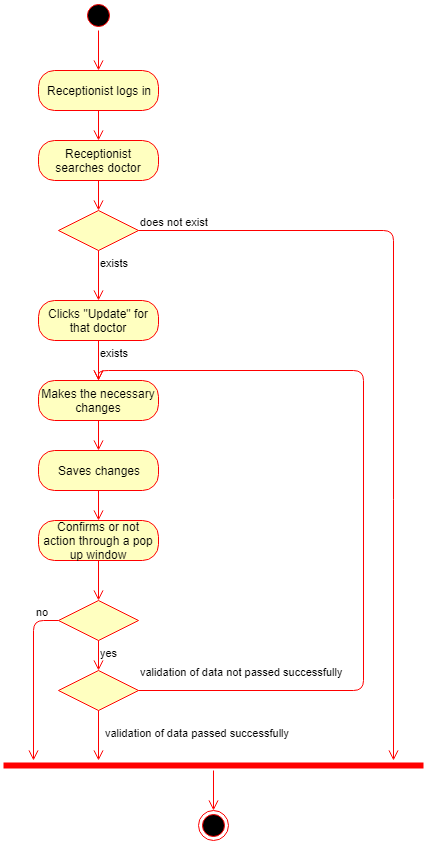

The diagram above was exported from draw.io. Its source (the exported page's mxGraphModel, read from the mxfile embedded in the PNG):
<mxGraphModel dx="872" dy="408" grid="1" gridSize="10" guides="1" tooltips="1" connect="1" arrows="1" fold="1" page="1" pageScale="1" pageWidth="850" pageHeight="1100" background="#ffffff" math="0" shadow="0">
  <root>
    <mxCell id="0" />
    <mxCell id="1" parent="0" />
    <mxCell id="65" value="" style="ellipse;html=1;shape=startState;fillColor=#000000;strokeColor=#ff0000;" vertex="1" parent="1">
      <mxGeometry x="310" width="30" height="30" as="geometry" />
    </mxCell>
    <mxCell id="66" value="" style="edgeStyle=orthogonalEdgeStyle;html=1;verticalAlign=bottom;endArrow=open;endSize=8;strokeColor=#ff0000;entryX=0.5;entryY=0;" edge="1" source="65" target="67" parent="1">
      <mxGeometry relative="1" as="geometry">
        <mxPoint x="325" y="70" as="targetPoint" />
      </mxGeometry>
    </mxCell>
    <mxCell id="67" value="Receptionist logs in" style="rounded=1;whiteSpace=wrap;html=1;arcSize=40;fillColor=#ffffc0;strokeColor=#ff0000;" vertex="1" parent="1">
      <mxGeometry x="265" y="70" width="120" height="40" as="geometry" />
    </mxCell>
    <mxCell id="68" value="" style="edgeStyle=orthogonalEdgeStyle;html=1;verticalAlign=bottom;endArrow=open;endSize=8;strokeColor=#ff0000;entryX=0.5;entryY=0;" edge="1" source="67" target="69" parent="1">
      <mxGeometry relative="1" as="geometry">
        <mxPoint x="325" y="160" as="targetPoint" />
      </mxGeometry>
    </mxCell>
    <mxCell id="69" value="Receptionist searches doctor" style="rounded=1;whiteSpace=wrap;html=1;arcSize=40;fillColor=#ffffc0;strokeColor=#ff0000;" vertex="1" parent="1">
      <mxGeometry x="265" y="140" width="120" height="40" as="geometry" />
    </mxCell>
    <mxCell id="70" value="" style="edgeStyle=orthogonalEdgeStyle;html=1;verticalAlign=bottom;endArrow=open;endSize=8;strokeColor=#ff0000;entryX=0.5;entryY=0;" edge="1" source="69" target="71" parent="1">
      <mxGeometry relative="1" as="geometry">
        <mxPoint x="325" y="260" as="targetPoint" />
      </mxGeometry>
    </mxCell>
    <mxCell id="71" value="" style="rhombus;whiteSpace=wrap;html=1;fillColor=#ffffc0;strokeColor=#ff0000;" vertex="1" parent="1">
      <mxGeometry x="285" y="210" width="80" height="40" as="geometry" />
    </mxCell>
    <mxCell id="72" value="does not exist" style="edgeStyle=orthogonalEdgeStyle;html=1;align=left;verticalAlign=bottom;endArrow=open;endSize=8;strokeColor=#ff0000;" edge="1" source="71" parent="1">
      <mxGeometry x="-1" relative="1" as="geometry">
        <mxPoint x="620" y="760" as="targetPoint" />
      </mxGeometry>
    </mxCell>
    <mxCell id="73" value="exists" style="edgeStyle=orthogonalEdgeStyle;html=1;align=left;verticalAlign=top;endArrow=open;endSize=8;strokeColor=#ff0000;" edge="1" source="83" parent="1">
      <mxGeometry x="-1" relative="1" as="geometry">
        <mxPoint x="325" y="340" as="targetPoint" />
      </mxGeometry>
    </mxCell>
    <mxCell id="74" value="" style="edgeStyle=orthogonalEdgeStyle;html=1;verticalAlign=bottom;endArrow=open;endSize=8;strokeColor=#ff0000;entryX=0.5;entryY=0;" edge="1" source="83" target="75" parent="1">
      <mxGeometry relative="1" as="geometry">
        <mxPoint x="325" y="440" as="targetPoint" />
      </mxGeometry>
    </mxCell>
    <mxCell id="75" value="Makes the necessary changes" style="rounded=1;whiteSpace=wrap;html=1;arcSize=40;fillColor=#ffffc0;strokeColor=#ff0000;" vertex="1" parent="1">
      <mxGeometry x="265" y="380" width="120" height="40" as="geometry" />
    </mxCell>
    <mxCell id="76" value="" style="edgeStyle=orthogonalEdgeStyle;html=1;verticalAlign=bottom;endArrow=open;endSize=8;strokeColor=#ff0000;entryX=0.5;entryY=0;" edge="1" source="75" target="85" parent="1">
      <mxGeometry relative="1" as="geometry">
        <mxPoint x="325" y="540" as="targetPoint" />
      </mxGeometry>
    </mxCell>
    <mxCell id="77" value="" style="rhombus;whiteSpace=wrap;html=1;fillColor=#ffffc0;strokeColor=#ff0000;" vertex="1" parent="1">
      <mxGeometry x="285" y="670" width="80" height="40" as="geometry" />
    </mxCell>
    <mxCell id="78" value="validation of data not passed successfully" style="edgeStyle=orthogonalEdgeStyle;html=1;align=left;verticalAlign=bottom;endArrow=open;endSize=8;strokeColor=#ff0000;entryX=0.5;entryY=0;" edge="1" source="77" target="75" parent="1">
      <mxGeometry x="-1" y="10" relative="1" as="geometry">
        <mxPoint x="590" y="410" as="targetPoint" />
        <mxPoint as="offset" />
        <Array as="points">
          <mxPoint x="590" y="690" />
          <mxPoint x="590" y="370" />
          <mxPoint x="325" y="370" />
        </Array>
      </mxGeometry>
    </mxCell>
    <mxCell id="79" value="validation of data passed successfully" style="edgeStyle=orthogonalEdgeStyle;html=1;align=left;verticalAlign=top;endArrow=open;endSize=8;strokeColor=#ff0000;" edge="1" source="77" parent="1">
      <mxGeometry x="-0.6" y="5" relative="1" as="geometry">
        <mxPoint x="325" y="760" as="targetPoint" />
        <mxPoint as="offset" />
      </mxGeometry>
    </mxCell>
    <mxCell id="80" value="" style="shape=line;html=1;strokeWidth=6;strokeColor=#ff0000;" vertex="1" parent="1">
      <mxGeometry x="230" y="760" width="420" height="10" as="geometry" />
    </mxCell>
    <mxCell id="81" value="" style="edgeStyle=orthogonalEdgeStyle;html=1;verticalAlign=bottom;endArrow=open;endSize=8;strokeColor=#ff0000;" edge="1" source="80" target="82" parent="1">
      <mxGeometry relative="1" as="geometry">
        <mxPoint x="480" y="710" as="targetPoint" />
      </mxGeometry>
    </mxCell>
    <mxCell id="82" value="" style="ellipse;html=1;shape=endState;fillColor=#000000;strokeColor=#ff0000;" vertex="1" parent="1">
      <mxGeometry x="425" y="810" width="30" height="30" as="geometry" />
    </mxCell>
    <mxCell id="83" value="Clicks &quot;Update&quot; for that doctor" style="rounded=1;whiteSpace=wrap;html=1;arcSize=40;fillColor=#ffffc0;strokeColor=#ff0000;" vertex="1" parent="1">
      <mxGeometry x="265" y="300" width="120" height="40" as="geometry" />
    </mxCell>
    <mxCell id="84" value="exists" style="edgeStyle=orthogonalEdgeStyle;html=1;align=left;verticalAlign=top;endArrow=open;endSize=8;strokeColor=#ff0000;" edge="1" source="71" target="83" parent="1">
      <mxGeometry x="-1" relative="1" as="geometry">
        <mxPoint x="325" y="340" as="targetPoint" />
        <mxPoint x="325" y="250" as="sourcePoint" />
      </mxGeometry>
    </mxCell>
    <mxCell id="85" value="Saves changes" style="rounded=1;whiteSpace=wrap;html=1;arcSize=40;fillColor=#ffffc0;strokeColor=#ff0000;" vertex="1" parent="1">
      <mxGeometry x="265" y="450" width="120" height="40" as="geometry" />
    </mxCell>
    <mxCell id="86" value="" style="edgeStyle=orthogonalEdgeStyle;html=1;verticalAlign=bottom;endArrow=open;endSize=8;strokeColor=#ff0000;entryX=0.5;entryY=0;" edge="1" source="85" target="87" parent="1">
      <mxGeometry relative="1" as="geometry">
        <mxPoint x="325" y="620" as="targetPoint" />
      </mxGeometry>
    </mxCell>
    <mxCell id="87" value="Confirms or not action through a pop up window" style="rounded=1;whiteSpace=wrap;html=1;arcSize=40;fillColor=#ffffc0;strokeColor=#ff0000;" vertex="1" parent="1">
      <mxGeometry x="265" y="520" width="120" height="40" as="geometry" />
    </mxCell>
    <mxCell id="88" value="" style="edgeStyle=orthogonalEdgeStyle;html=1;verticalAlign=bottom;endArrow=open;endSize=8;strokeColor=#ff0000;entryX=0.5;entryY=0;" edge="1" source="87" target="89" parent="1">
      <mxGeometry relative="1" as="geometry">
        <mxPoint x="395" y="610" as="targetPoint" />
      </mxGeometry>
    </mxCell>
    <mxCell id="89" value="" style="rhombus;whiteSpace=wrap;html=1;fillColor=#ffffc0;strokeColor=#ff0000;" vertex="1" parent="1">
      <mxGeometry x="285" y="600" width="80" height="40" as="geometry" />
    </mxCell>
    <mxCell id="90" value="no" style="edgeStyle=orthogonalEdgeStyle;html=1;align=left;verticalAlign=bottom;endArrow=open;endSize=8;strokeColor=#ff0000;" edge="1" source="89" parent="1">
      <mxGeometry x="-0.7143" relative="1" as="geometry">
        <mxPoint x="260" y="760" as="targetPoint" />
        <mxPoint as="offset" />
      </mxGeometry>
    </mxCell>
    <mxCell id="91" value="yes" style="edgeStyle=orthogonalEdgeStyle;html=1;align=left;verticalAlign=top;endArrow=open;endSize=8;strokeColor=#ff0000;entryX=0.5;entryY=0;" edge="1" source="89" target="77" parent="1">
      <mxGeometry x="-1" relative="1" as="geometry">
        <mxPoint x="395" y="680" as="targetPoint" />
      </mxGeometry>
    </mxCell>
  </root>
</mxGraphModel>